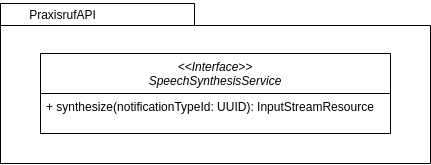

The diagram above was exported from draw.io. Its source (the exported page's mxGraphModel, read from the mxfile embedded in the PNG):
<mxGraphModel dx="1564" dy="932" grid="1" gridSize="10" guides="1" tooltips="1" connect="1" arrows="1" fold="1" page="1" pageScale="1" pageWidth="827" pageHeight="1169" math="0" shadow="0">
  <root>
    <mxCell id="WIyWlLk6GJQsqaUBKTNV-0" />
    <mxCell id="WIyWlLk6GJQsqaUBKTNV-1" parent="WIyWlLk6GJQsqaUBKTNV-0" />
    <mxCell id="vqR20nh3xFgvGPA8UUsO-6" value="" style="shape=folder;fontStyle=1;spacingTop=10;tabWidth=194;tabHeight=22;tabPosition=left;html=1;rounded=0;shadow=0;comic=0;labelBackgroundColor=none;strokeWidth=1;fillColor=none;fontFamily=Verdana;fontSize=10;align=center;" parent="WIyWlLk6GJQsqaUBKTNV-1" vertex="1">
      <mxGeometry x="180" y="70" width="430" height="160" as="geometry" />
    </mxCell>
    <mxCell id="zkfFHV4jXpPFQw0GAbJ--0" value="&lt;&lt;Interface&gt;&gt;&#10;SpeechSynthesisService" style="swimlane;fontStyle=2;align=center;verticalAlign=top;childLayout=stackLayout;horizontal=1;startSize=40;horizontalStack=0;resizeParent=1;resizeLast=0;collapsible=1;marginBottom=0;rounded=0;shadow=0;strokeWidth=1;" parent="WIyWlLk6GJQsqaUBKTNV-1" vertex="1">
      <mxGeometry x="220" y="120" width="350" height="80" as="geometry">
        <mxRectangle x="230" y="140" width="160" height="26" as="alternateBounds" />
      </mxGeometry>
    </mxCell>
    <mxCell id="vqR20nh3xFgvGPA8UUsO-7" value="PraxisrufAPI" style="text;html=1;strokeColor=none;fillColor=none;align=center;verticalAlign=middle;whiteSpace=wrap;rounded=0;" parent="WIyWlLk6GJQsqaUBKTNV-1" vertex="1">
      <mxGeometry x="195" y="67" width="95" height="30" as="geometry" />
    </mxCell>
    <mxCell id="DYgc0mrSydvw9VZjou8Y-3" value="+ synthesize(notificationTypeId: UUID): InputStreamResource" style="text;align=left;verticalAlign=top;spacingLeft=4;spacingRight=4;overflow=hidden;rotatable=0;points=[[0,0.5],[1,0.5]];portConstraint=eastwest;rounded=0;shadow=0;html=0;" parent="WIyWlLk6GJQsqaUBKTNV-1" vertex="1">
      <mxGeometry x="220" y="160" width="365" height="26" as="geometry" />
    </mxCell>
  </root>
</mxGraphModel>